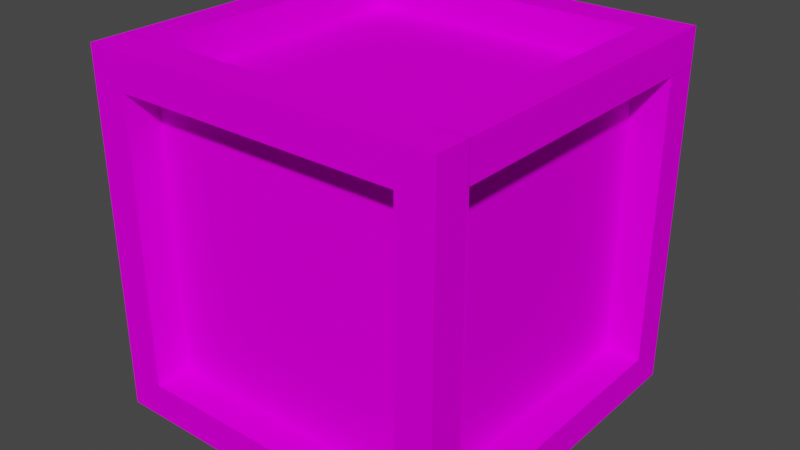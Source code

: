 # Source: WoodBlockV2.blend  (saved by Blender 3.2.14; exported with 4.5.12 LTS)
import bpy
from mathutils import Matrix  # noqa: F401  (used for matrix-valued properties, if any)

bpy.ops.wm.read_factory_settings(use_empty=True)
scene = bpy.context.scene
scene.name = 'Scene'

# ---- collections
col_collection = bpy.data.collections.new('Collection'); scene.collection.children.link(col_collection)

# ---- images (referenced by path relative to the original .blend; pixels are not part of the script)
import os
ASSET_DIR = os.environ.get("B2B_ASSET_DIR", "")  # directory of the original .blend (textures are referenced by path, not embedded)
HERE = os.path.dirname(os.path.abspath(__file__))  # packed textures are extracted next to this script under _unpacked/

def load_image(name, relpath, width, height, colorspace="sRGB"):
    """Load a texture the original file referenced (path relative to the .blend, or extracted next to this script)."""
    p = next((c for c in (os.path.join(HERE, relpath), os.path.join(ASSET_DIR, relpath)) if relpath and os.path.exists(c)), "")
    if p:
        img = bpy.data.images.load(p, check_existing=True)
        img.name = name
    else:  # same state as the original file: an image datablock whose file is absent (Cycles renders it pink)
        img = bpy.data.images.new(name, width, height)
        img.source = "FILE"
        img.filepath = "//" + (relpath or name)
    img.colorspace_settings.name = colorspace
    return img
img_woodblock_png = load_image('WoodBlock.png', 'WoodBlock.png', 1024, 1024, 'sRGB')

# ---- materials (node trees are filled in below, after node groups)
mat_material = bpy.data.materials.new('Material')
mat_material.alpha_threshold = 0.0
mat_material.use_transparent_shadow = False
mat_material.line_color = (0.0, 0.0, 0.0, 1.0)

# ---- material node trees
mat_material.use_nodes = True; mat_material.node_tree.nodes.clear()
_N = mat_material.node_tree.nodes; _L = mat_material.node_tree.links
n0 = _N.new('ShaderNodeOutputMaterial'); n0.name = 'Material Output'; n0.location = (300, 300)
n1 = _N.new('ShaderNodeBsdfPrincipled'); n1.name = 'Principled BSDF'; n1.location = (10, 300)
n1.distribution = 'GGX'
n1.subsurface_method = 'RANDOM_WALK_SKIN'
n1.inputs[2].default_value = 0.5527
n1.inputs[3].default_value = 1.45
n1.inputs[13].default_value = 0.005455
n1.inputs[27].default_value = (0.0, 0.0, 0.0, 1.0)
n1.inputs[28].default_value = 1.0
n2 = _N.new('ShaderNodeTexImage'); n2.name = 'Image Texture'; n2.location = (-339, 163)
n2.image = img_woodblock_png
n2.interpolation = 'Closest'
_L.new(n1.outputs[0], n0.inputs[0])
_L.new(n2.outputs[0], n1.inputs[0])
n0.is_active_output = True

# ---- world
world_world = bpy.data.worlds.new('World'); scene.world = world_world
world_world.use_nodes = True; world_world.node_tree.nodes.clear()
_N = world_world.node_tree.nodes; _L = world_world.node_tree.links
n0 = _N.new('ShaderNodeOutputWorld'); n0.name = 'World Output'; n0.location = (300, 300)
n1 = _N.new('ShaderNodeBackground'); n1.name = 'Background'; n1.location = (10, 300)
n1.inputs[0].default_value = (0.05088, 0.05088, 0.05088, 1.0)
_L.new(n1.outputs[0], n0.inputs[0])
n0.is_active_output = True
world_world.color = (0.05088, 0.05088, 0.05088)
world_world.use_sun_shadow = False
world_world.sun_shadow_jitter_overblur = 0.0

# ---- meshes
me_cube = bpy.data.meshes.new('Cube')
me_cube.from_pydata([(1.0, -1.0, 1.0), (1.0, -1.0, -1.0), (-1.0, -1.0, 1.0), (-1.0, -1.0, -1.0), (-1.0, -0.8004, -1.0), (1.0, -0.8004, 1.0), (-1.0, -0.8004, 1.0), (1.0, -0.8004, -1.0), (-1.0, -1.0, 0.8022), (1.0, -1.0, 0.8022), (-1.0, -0.8004, 0.8022), (1.0, -0.8004, 0.8022), (1.0, -1.0, -0.8022), (-1.0, -0.8004, -0.8022), (1.0, -0.8004, -0.8022), (-1.0, -1.0, -0.8022), (0.8022, -1.0, 1.0), (0.8022, -1.0, -1.0), (0.8022, -0.8004, -1.0), (0.8022, -0.8004, 1.0), (0.8022, -1.0, 0.8022), (0.8022, -1.0, -0.8022), (-0.7967, -1.0, 1.0), (-0.7967, -0.8004, -1.0), (-0.7967, -1.0, 0.8022), (-0.7967, -1.0, -0.8022), (-0.7967, -1.0, -1.0), (-0.7967, -0.8004, 1.0), (-0.7967, -0.8004, 0.8), (0.8022, -0.8004, 0.8), (-0.8, -0.8004, 0.8022), (-0.8, -0.8004, -0.8022), (0.8, -0.8004, 0.8022), (0.8, -0.8004, -0.8022), (0.8022, -0.8, 0.8022), (0.8022, -0.8, -0.8022), (-0.7967, -0.8, -0.8022), (0.8022, -0.8, 0.8022), (0.8022, -1.0, 0.8022), (1.0, 0.8022, 0.8022), (1.0, 0.8022, -0.8022), (1.0, -0.7967, 0.8022), (1.0, -0.7967, -0.8022), (0.8, 0.8022, 0.8022), (0.8, 0.8022, -0.8022), (0.8, -0.7967, 0.8022), (0.8, -0.7967, -0.8022), (0.8, 0.8022, 0.8022), (1.0, 0.8022, 0.8022), (1.0, 1.0, 0.8022), (1.0, 0.8004, 0.8022), (1.0, 0.8004, -0.8022), (1.0, 1.0, -0.8022), (-0.8022, 1.0, 0.8022), (-0.8022, 1.0, -0.8022), (0.7967, 1.0, 0.8022), (0.7967, 1.0, -0.8022), (0.8, 0.8004, 0.8022), (0.8, 0.8004, -0.8022), (-0.8022, 0.8, 0.8022), (-0.8022, 0.8, -0.8022), (0.7967, 0.8, 0.8022), (0.7967, 0.8, -0.8022), (0.7967, 0.8004, -0.9), (-0.8022, 0.8, 0.8022), (-0.8022, 1.0, 0.8022), (-1.0, 1.0, 0.8022), (-0.8004, 1.0, 0.8022), (-0.8004, 1.0, -0.8022), (-1.0, 1.0, -0.8022), (-1.0, -0.8022, 0.8022), (-1.0, -0.8022, -0.8022), (-1.0, 0.7967, 0.8022), (-1.0, 0.7967, -0.8022), (-0.8004, 0.8, 0.8022), (-0.8004, 0.8, -0.8022), (-0.8, -0.8022, 0.8022), (-0.8, -0.8022, -0.8022), (-0.8, 0.7967, 0.8022), (-0.8, 0.7967, -0.8022), (-0.8, -0.8022, 0.8022), (-1.0, -0.8022, 0.8022), (1.0, 1.0, 1.0), (-1.0, 1.0, 1.0), (-1.0, 1.0, 0.8004), (1.0, 1.0, 0.8004), (0.8022, 1.0, 1.0), (0.8022, 1.0, 0.8004), (-0.8022, 1.0, 0.8004), (-0.8022, 1.0, 1.0), (1.0, -0.8022, 1.0), (-1.0, -0.8022, 1.0), (-1.0, -0.8022, 0.8004), (1.0, -0.8022, 0.8004), (0.8022, -0.8022, 1.0), (-0.8022, -0.8022, 1.0), (1.0, 0.7967, 1.0), (-1.0, 0.7967, 0.8004), (0.8022, 0.7967, 1.0), (-0.8022, 0.7967, 1.0), (-1.0, 0.7967, 1.0), (1.0, 0.7967, 0.8004), (0.8, 0.7967, 0.8004), (0.8, -0.8022, 0.8004), (0.8022, 0.8, 0.8004), (-0.8022, 0.8, 0.8004), (0.8022, -0.8022, 0.8), (-0.8022, -0.8022, 0.8), (0.8022, 0.7967, 0.8), (-0.8022, 0.7967, 0.8), (0.8022, -0.8022, 0.8), (0.8022, -0.8022, 1.0), (-1.0, 1.0, -1.0), (1.0, 1.0, -1.0), (1.0, 1.0, -0.8004), (-1.0, 1.0, -0.8004), (-0.8022, 1.0, -1.0), (-0.8022, 1.0, -0.8004), (0.8022, 1.0, -0.8004), (0.8022, 1.0, -1.0), (-1.0, -0.8022, -1.0), (1.0, -0.8022, -1.0), (1.0, -0.8022, -0.8004), (-1.0, -0.8022, -0.8004), (-0.8022, -0.8022, -1.0), (0.8022, -0.8022, -1.0), (-1.0, 0.7967, -1.0), (1.0, 0.7967, -0.8004), (-0.8022, 0.7967, -1.0), (0.8022, 0.7967, -1.0), (1.0, 0.7967, -1.0), (-1.0, 0.7967, -0.8004), (-0.8, 0.7967, -0.8004), (-0.8, -0.8022, -0.8004), (-0.8022, 0.8, -0.8004), (0.8022, 0.8, -0.8004), (-0.8022, -0.8, -0.8004), (0.8022, -0.8, -0.8004), (-0.8022, -0.8022, -0.8), (0.8022, -0.8022, -0.8), (-0.8022, 0.7967, -0.8), (0.8022, 0.7967, -0.8), (0.9, -0.8022, -0.8004), (-0.8022, -0.8022, -0.8), (-0.8022, -0.8022, -1.0), (0.8029, -0.6594, -1.0), (-0.6599, -0.8033, -1.0)], [(57, 50), (58, 51), (74, 67), (75, 68), (103, 93), (101, 102), (104, 87), (105, 88), (134, 117), (135, 118), (125, 139), (122, 142), (125, 145), (144, 146)], [(27, 6, 2, 22), (24, 22, 2, 8), (18, 7, 1, 17), (11, 5, 0, 9), (8, 2, 6, 10), (15, 8, 10, 13), (14, 11, 9, 12), (25, 24, 8, 15), (26, 25, 15, 3), (7, 14, 12, 1), (3, 15, 13, 4), (1, 12, 21, 17), (12, 9, 20, 21), (23, 18, 17, 26), (9, 0, 16, 20), (5, 19, 16, 0), (4, 23, 26, 3), (17, 21, 25, 26), (20, 16, 22, 24), (19, 27, 22, 16), (27, 19, 29, 28), (13, 10, 30, 31), (11, 14, 33, 32), (25, 21, 35, 36), (21, 20, 34, 35), (34, 20, 38, 37), (39, 41, 45, 43), (44, 43, 45, 46), (42, 40, 44, 46), (40, 39, 43, 44), (41, 42, 46, 45), (43, 39, 48, 47), (52, 49, 50, 51), (56, 55, 49, 52), (53, 55, 61, 59), (60, 59, 61, 62), (56, 54, 60, 62), (54, 53, 59, 60), (55, 56, 62, 61), (59, 53, 65, 64), (69, 66, 67, 68), (73, 72, 66, 69), (70, 72, 78, 76), (77, 76, 78, 79), (71, 70, 76, 77), (72, 73, 79, 78), (76, 70, 81, 80), (101, 85, 82, 96), (98, 96, 82, 86), (86, 82, 85, 87), (89, 86, 87, 88), (99, 98, 86, 89), (100, 99, 89, 83), (83, 89, 88, 84), (97, 92, 91, 100), (84, 97, 100, 83), (91, 95, 99, 100), (94, 98, 108, 106), (94, 90, 96, 98), (93, 101, 96, 90), (107, 106, 108, 109), (99, 95, 107, 109), (95, 94, 106, 107), (98, 99, 109, 108), (106, 94, 111, 110), (131, 115, 112, 126), (128, 126, 112, 116), (116, 112, 115, 117), (119, 116, 117, 118), (129, 128, 116, 119), (130, 129, 119, 113), (113, 119, 118, 114), (127, 122, 121, 130), (114, 127, 130, 113), (121, 125, 129, 130), (124, 128, 140, 138), (124, 120, 126, 128), (123, 131, 126, 120), (131, 123, 133, 132), (128, 129, 141, 140), (138, 124, 144, 143), (137, 136, 140, 141), (125, 124, 136, 137), (129, 125, 137, 141), (107, 106, 20, 24), (24, 25, 36, 107), (107, 136, 137, 106)])
_uv = me_cube.uv_layers.new(name='UVMap')
_uv.uv.foreach_set('vector', [0.4403, 0.2406, 0.4592, 0.2434, 0.4506, 0.2498, 0.4371, 0.2488, 0.4374, 0.2561, 0.4371, 0.2488, 0.4506, 0.2498, 0.4532, 0.256, 0.3213, 0.3393, 0.3046, 0.336, 0.3133, 0.3303, 0.3256, 0.3316, 0.2932, 0.2592, 0.2987, 0.2519, 0.3097, 0.2557, 0.3076, 0.2607, 0.4532, 0.256, 0.4506, 0.2498, 0.4592, 0.2434, 0.4718, 0.2526, 0.4565, 0.326, 0.4532, 0.256, 0.4718, 0.2526, 0.4718, 0.3279, 0.2941, 0.3273, 0.2932, 0.2592, 0.3076, 0.2607, 0.3114, 0.3244, 0.4423, 0.3258, 0.4374, 0.2561, 0.4532, 0.256, 0.4565, 0.326, 0.4434, 0.3325, 0.4423, 0.3258, 0.4565, 0.326, 0.4538, 0.3313, 0.3046, 0.336, 0.2941, 0.3273, 0.3114, 0.3244, 0.3133, 0.3303, 0.4538, 0.3313, 0.4565, 0.326, 0.4718, 0.3279, 0.465, 0.3355, 0.3133, 0.3303, 0.3114, 0.3244, 0.326, 0.3244, 0.3256, 0.3316, 0.3114, 0.3244, 0.3076, 0.2607, 0.321, 0.2607, 0.326, 0.3244, 0.4484, 0.3405, 0.3213, 0.3393, 0.3256, 0.3316, 0.4434, 0.3325, 0.3076, 0.2607, 0.3097, 0.2557, 0.3192, 0.2542, 0.321, 0.2607, 0.2987, 0.2519, 0.3132, 0.2467, 0.3192, 0.2542, 0.3097, 0.2557, 0.465, 0.3355, 0.4484, 0.3405, 0.4434, 0.3325, 0.4538, 0.3313, 0.3256, 0.3316, 0.326, 0.3244, 0.4423, 0.3258, 0.4434, 0.3325, 0.321, 0.2607, 0.3192, 0.2542, 0.4371, 0.2488, 0.4374, 0.2561, 0.3132, 0.2467, 0.4403, 0.2406, 0.4371, 0.2488, 0.3192, 0.2542, 0.4403, 0.2406, 0.3132, 0.2467, 0.3117, 0.2388, 0.4388, 0.2327, 0.4718, 0.3279, 0.4718, 0.2526, 0.4906, 0.2526, 0.4906, 0.3279, 0.2932, 0.2592, 0.2941, 0.3273, 0.2771, 0.3273, 0.2763, 0.2592, 0.4423, 0.3258, 0.326, 0.3244, 0.3393, 0.3166, 0.4246, 0.3198, 0.326, 0.3244, 0.321, 0.2607, 0.3384, 0.2661, 0.339, 0.3165, 0.3321, 0.3566, 0.3433, 0.3541, 0.3434, 0.3543, 0.3322, 0.3567, 0.441, 0.4846, 0.441, 0.4269, 0.4554, 0.4269, 0.4554, 0.4846, 0.6894, 0.8736, 0.5318, 0.8812, 0.5998, 0.8105, 0.693, 0.8239, 0.687, 0.127, 0.687, 0.1847, 0.6725, 0.1847, 0.6725, 0.127, 0.6565, 0.4289, 0.6565, 0.371, 0.671, 0.371, 0.671, 0.4289, 0.671, 0.2906, 0.671, 0.2327, 0.6855, 0.2327, 0.6855, 0.2906, 0.2772, 0.3567, 0.2884, 0.3541, 0.2885, 0.3543, 0.2773, 0.3567, 0.2763, 0.4514, 0.3921, 0.4514, 0.3921, 0.4586, 0.2763, 0.4586, 0.2763, 0.444, 0.3921, 0.444, 0.3921, 0.4514, 0.2763, 0.4514, 0.6855, 0.2909, 0.6855, 0.3486, 0.671, 0.3486, 0.671, 0.2909, 0.6814, 0.7588, 0.5233, 0.7703, 0.585, 0.6974, 0.6802, 0.7086, 0.6725, 0.1267, 0.6725, 0.06893, 0.687, 0.06893, 0.687, 0.1267, 0.6578, 0.1269, 0.6578, 0.06893, 0.6722, 0.06893, 0.6722, 0.1269, 0.3921, 0.444, 0.2763, 0.444, 0.2763, 0.4368, 0.3921, 0.4368, 0.387, 0.3567, 0.3982, 0.3541, 0.3983, 0.3543, 0.3871, 0.3567, 0.6012, 0.1273, 0.6062, 0.06957, 0.6206, 0.06988, 0.6155, 0.1276, 0.5866, 0.1269, 0.5916, 0.06925, 0.6062, 0.06957, 0.6012, 0.1273, 0.6857, 0.371, 0.6857, 0.4287, 0.6713, 0.4287, 0.6713, 0.371, 0.4497, 0.9058, 0.4497, 0.9772, 0.3327, 0.9658, 0.3073, 0.9058, 0.6357, 0.1507, 0.6357, 0.2087, 0.6213, 0.2087, 0.6212, 0.1507, 0.5916, 0.06925, 0.5866, 0.1269, 0.5722, 0.1266, 0.5772, 0.06893, 0.5652, 0.2071, 0.5767, 0.2092, 0.5768, 0.2091, 0.5653, 0.2071, 0.5186, 0.3519, 0.506, 0.3482, 0.5142, 0.3441, 0.5248, 0.346, 0.5277, 0.3394, 0.5248, 0.346, 0.5142, 0.3441, 0.5138, 0.3389, 0.5138, 0.3389, 0.5142, 0.3441, 0.506, 0.3482, 0.499, 0.3408, 0.5047, 0.2824, 0.5138, 0.3389, 0.499, 0.3408, 0.4909, 0.282, 0.5198, 0.2807, 0.5277, 0.3394, 0.5138, 0.3389, 0.5047, 0.2824, 0.5134, 0.2738, 0.5198, 0.2807, 0.5047, 0.2824, 0.5044, 0.2769, 0.5044, 0.2769, 0.5047, 0.2824, 0.4909, 0.282, 0.4927, 0.2749, 0.5027, 0.268, 0.6076, 0.2327, 0.6164, 0.2392, 0.5134, 0.2738, 0.4927, 0.2749, 0.5027, 0.268, 0.5134, 0.2738, 0.5044, 0.2769, 0.6164, 0.2392, 0.6251, 0.2457, 0.5198, 0.2807, 0.5134, 0.2738, 0.6292, 0.3581, 0.5277, 0.3394, 0.5324, 0.3331, 0.6338, 0.3517, 0.6292, 0.3581, 0.6246, 0.3643, 0.5248, 0.346, 0.5277, 0.3394, 0.6199, 0.3707, 0.5186, 0.3519, 0.5248, 0.346, 0.6246, 0.3643, 0.4611, 0.8901, 0.3003, 0.8917, 0.3665, 0.8268, 0.4658, 0.8413, 0.5198, 0.2807, 0.6251, 0.2457, 0.6338, 0.2523, 0.5285, 0.2873, 0.6722, 0.1272, 0.6722, 0.1851, 0.6578, 0.1851, 0.6578, 0.1272, 0.5277, 0.3394, 0.5198, 0.2807, 0.5344, 0.2802, 0.5424, 0.3389, 0.4918, 0.3828, 0.503, 0.3803, 0.5031, 0.3805, 0.492, 0.3829, 0.2893, 0.176, 0.2793, 0.171, 0.289, 0.1681, 0.2981, 0.1712, 0.304, 0.1653, 0.2981, 0.1712, 0.289, 0.1681, 0.2912, 0.1631, 0.2912, 0.1631, 0.289, 0.1681, 0.2793, 0.171, 0.2763, 0.1631, 0.3099, 0.1087, 0.2912, 0.1631, 0.2763, 0.1631, 0.2971, 0.1067, 0.325, 0.109, 0.304, 0.1653, 0.2912, 0.1631, 0.3099, 0.1087, 0.3223, 0.1017, 0.325, 0.109, 0.3099, 0.1087, 0.3123, 0.1035, 0.3123, 0.1035, 0.3099, 0.1087, 0.2971, 0.1067, 0.3022, 0.1002, 0.3149, 0.09494, 0.4311, 0.07425, 0.4363, 0.08148, 0.3223, 0.1017, 0.3022, 0.1002, 0.3149, 0.09494, 0.3223, 0.1017, 0.3123, 0.1035, 0.4363, 0.08148, 0.4413, 0.08866, 0.325, 0.109, 0.3223, 0.1017, 0.3908, 0.1952, 0.304, 0.1653, 0.3115, 0.1599, 0.3983, 0.1898, 0.3908, 0.1952, 0.3834, 0.2006, 0.2981, 0.1712, 0.304, 0.1653, 0.3759, 0.206, 0.2893, 0.176, 0.2981, 0.1712, 0.3834, 0.2006, 0.2893, 0.176, 0.3759, 0.206, 0.3684, 0.2114, 0.2818, 0.1815, 0.304, 0.1653, 0.325, 0.109, 0.339, 0.1103, 0.3181, 0.1666, 0.3983, 0.1898, 0.3908, 0.1952, 0.391, 0.1953, 0.3984, 0.1899, 0.4935, 0.5653, 0.4896, 0.6383, 0.3178, 0.6102, 0.3932, 0.5581, 0.4413, 0.08866, 0.5584, 0.06893, 0.5634, 0.07622, 0.4462, 0.09594, 0.325, 0.109, 0.4413, 0.08866, 0.4462, 0.09594, 0.3301, 0.1162, 0.4611, 0.8901, 0.3003, 0.8917, 0.321, 0.2607, 0.4374, 0.2561, 0.4374, 0.2561, 0.4423, 0.3258, 0.4246, 0.3198, 0.4673, 0.4157, 0.4611, 0.8901, 0.4896, 0.6383, 0.4935, 0.5653, 0.3003, 0.8917])
me_cube.materials.append(mat_material)
me_cube.use_mirror_vertex_groups = False
me_cube.update()

# ---- objects
ob_woodblock = bpy.data.objects.new('WoodBlock', me_cube)

# ---- transforms, parenting, visibility, modifiers, constraints
ob_woodblock.location = (0.0, 0.0, 0.0)
ob_woodblock.lock_rotations_4d = False
ob_woodblock.empty_display_type = 'ARROWS'
ob_woodblock.lineart.crease_threshold = 0.0

# ---- collection membership
col_collection.objects.link(ob_woodblock)

# ---- scene / render settings (as saved in the file)
scene.frame_start = 1; scene.frame_end = 250; scene.frame_set(1)
scene.render.engine = 'BLENDER_EEVEE_NEXT'
scene.cycles.sampling_pattern = 'TABULATED_SOBOL'
scene.cycles.use_light_tree = False
scene.view_settings.view_transform = 'Filmic'
bpy.context.view_layer.update()

# ---- added for rendering (the .blend has no active camera and no usable light): camera, sun
cam_auto = bpy.data.cameras.new('AutoCamera')
cam_auto.lens = 50.0
cam_auto.sensor_width = 36.0
cam_auto.clip_end = 1000.0
ob_auto_camera = bpy.data.objects.new('AutoCamera', cam_auto)
scene.collection.objects.link(ob_auto_camera)
ob_auto_camera.location = (3.20507, -3.84609, 2.56406)
ob_auto_camera.rotation_euler = (1.09748, -7.21219e-08, 0.694738)
scene.camera = ob_auto_camera
light_auto_sun = bpy.data.lights.new('AutoSun', 'SUN')
light_auto_sun.energy = 3.0
light_auto_sun.angle = 0.0523599
ob_auto_sun = bpy.data.objects.new('AutoSun', light_auto_sun)
scene.collection.objects.link(ob_auto_sun)
ob_auto_sun.rotation_euler = (0.872665, 0.174533, 0.523599)
bpy.context.view_layer.update()
